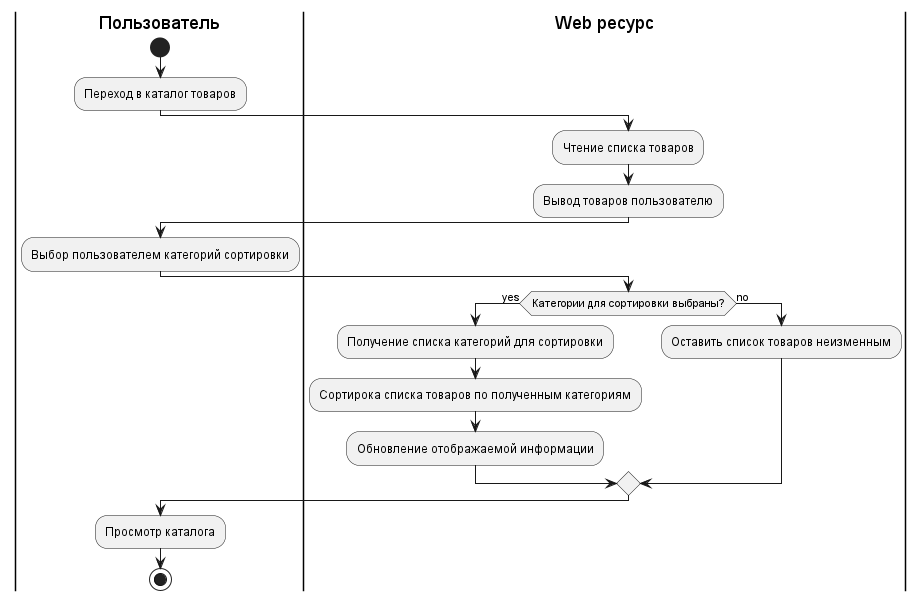

The diagram above was rendered by PlantUML. Its source (embedded in the PNG):
@startuml
'https://plantuml.com/activity-diagram-beta

|Пользователь|
start
:Переход в каталог товаров;
|Web ресурс|
:Чтение списка товаров;
:Вывод товаров пользователю;
|Пользователь|
:Выбор пользователем категорий сортировки;
|Web ресурс|
if (Категории для сортировки выбраны?) is (yes) then
  :Получение списка категорий для сортировки;
  :Сортирока списка товаров по полученным категориям;
  :Обновление отображаемой информации;
else (no)
  :Оставить список товаров неизменным;
endif
|Пользователь|
:Просмотр каталога;
stop
@enduml